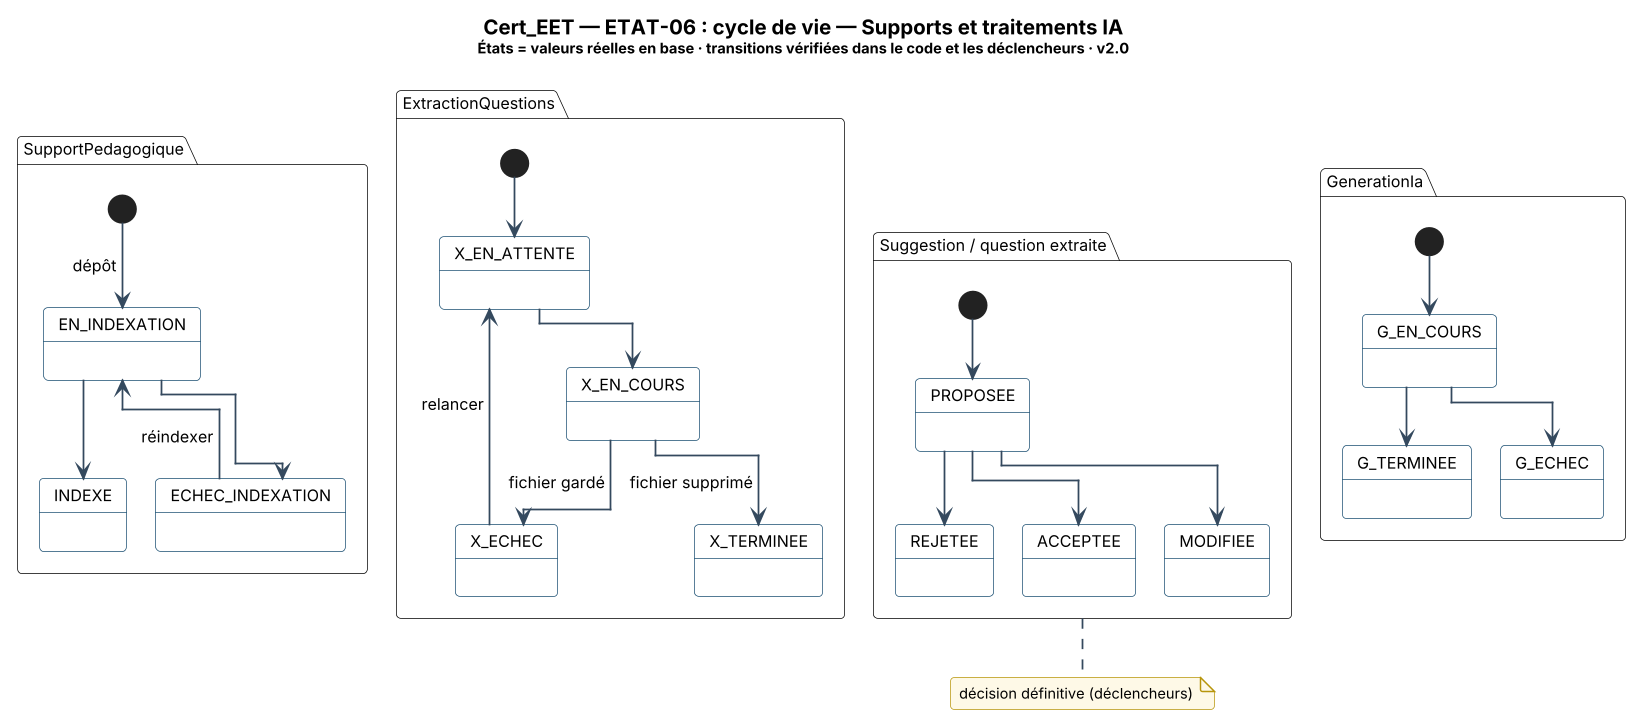

The diagram above was rendered by PlantUML. Its source (embedded in the PNG):
@startuml Cert_EET_ETAT-06_Etats_Supports_et_traitements_IA
!include ../_style.puml
!pragma layout elk
skinparam DefaultFontSize 11
skinparam ArrowColor #34495E
skinparam note {
  BackgroundColor #FEF9E7
  BorderColor #B7950B
  FontSize 10
}
skinparam state {
  BackgroundColor #FFFFFF
  BorderColor #1B4F72
}
title <size:14><b>Cert_EET — ETAT-06 : cycle de vie — Supports et traitements IA</b></size>\n<size:10>États = valeurs réelles en base · transitions vérifiées dans le code et les déclencheurs · v2.0</size>

state SupportPedagogique {
  [*] --> EN_INDEXATION : dépôt
  EN_INDEXATION --> INDEXE
  EN_INDEXATION --> ECHEC_INDEXATION
  ECHEC_INDEXATION -up-> EN_INDEXATION : réindexer
}
state GenerationIa {
  [*] --> G_EN_COURS
  G_EN_COURS --> G_TERMINEE
  G_EN_COURS --> G_ECHEC
}
state ExtractionQuestions {
  [*] --> X_EN_ATTENTE
  X_EN_ATTENTE --> X_EN_COURS
  X_EN_COURS --> X_TERMINEE : fichier supprimé
  X_EN_COURS --> X_ECHEC : fichier gardé
  X_ECHEC -up-> X_EN_ATTENTE : relancer
}
state "Suggestion / question extraite" as SQ {
  [*] --> PROPOSEE
  PROPOSEE --> ACCEPTEE
  PROPOSEE --> MODIFIEE
  PROPOSEE --> REJETEE
}
note bottom of SQ : décision définitive (déclencheurs)
@enduml